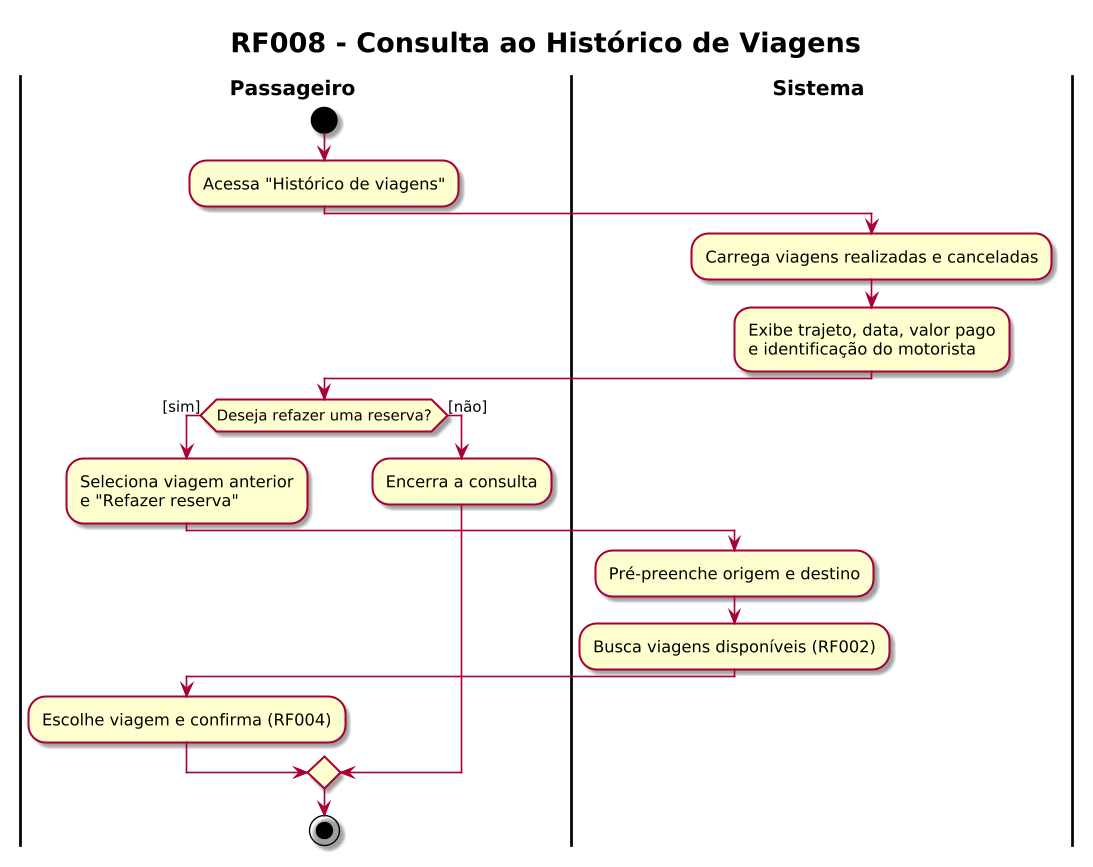

The diagram above was rendered by PlantUML. Its source (embedded in the PNG):
@startuml RF008_Historico_Viagens
skin rose
!pragma useVerticalIf on
skinparam dpi 130
skinparam defaultFontName "Helvetica"
skinparam ActivityPadding 12
skinparam ActivityMargin 8
skinparam DiamondPadding 6
skinparam DiamondMargin 8
skinparam swimlaneWidth same
skinparam swimlaneTitleFontStyle bold
skinparam swimlaneTitleFontSize 15
skinparam ArrowThickness 1.2
skinparam TitleFontSize 20
skinparam TitleFontStyle bold
title RF008 - Consulta ao Histórico de Viagens
|Passageiro|
start
:Acessa "Histórico de viagens";
|Sistema|
:Carrega viagens realizadas e canceladas;
:Exibe trajeto, data, valor pago\ne identificação do motorista;
|Passageiro|
if (Deseja refazer uma reserva?) then ([sim])
  :Seleciona viagem anterior\ne "Refazer reserva";
  |Sistema|
  :Pré-preenche origem e destino;
  :Busca viagens disponíveis (RF002);
  |Passageiro|
  :Escolhe viagem e confirma (RF004);
else ([não])
  :Encerra a consulta;
endif
stop
@enduml